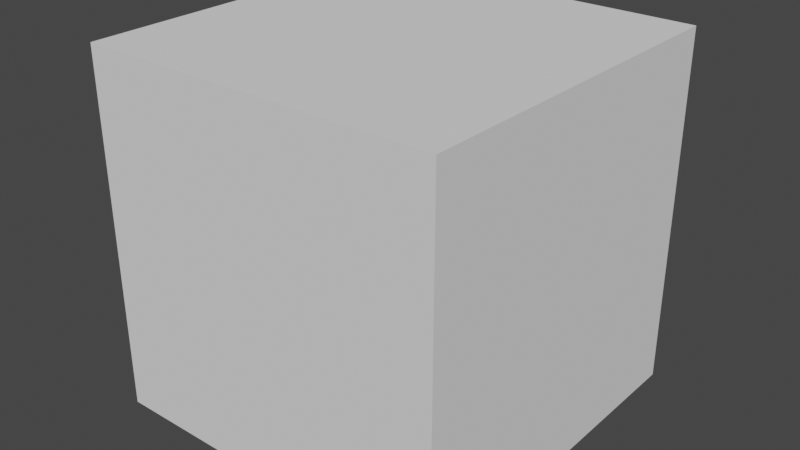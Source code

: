 # Source: cube_animation.blend  (saved by Blender 3.5.10; exported with 4.5.12 LTS)
import bpy
from mathutils import Matrix  # noqa: F401  (used for matrix-valued properties, if any)

bpy.ops.wm.read_factory_settings(use_empty=True)
scene = bpy.context.scene
scene.name = 'Scene'

# ---- collections
col_collection = bpy.data.collections.new('Collection'); scene.collection.children.link(col_collection)

# ---- world
world_world = bpy.data.worlds.new('World'); scene.world = world_world
world_world.use_nodes = True; world_world.node_tree.nodes.clear()
_N = world_world.node_tree.nodes; _L = world_world.node_tree.links
n0 = _N.new('ShaderNodeOutputWorld'); n0.name = 'World Output'; n0.location = (300, 300)
n1 = _N.new('ShaderNodeBackground'); n1.name = 'Background'; n1.location = (10, 300)
n1.inputs[0].default_value = (0.05088, 0.05088, 0.05088, 1.0)
_L.new(n1.outputs[0], n0.inputs[0])
n0.is_active_output = True
world_world.color = (0.05088, 0.05088, 0.05088)
world_world.use_sun_shadow = False
world_world.sun_shadow_jitter_overblur = 0.0

# ---- meshes
me_cube_001 = bpy.data.meshes.new('Cube.001')
me_cube_001.from_pydata([(-1.0, -1.0, -1.0), (-1.0, -1.0, 1.0), (-1.0, 1.0, -1.0), (-1.0, 1.0, 1.0), (1.0, -1.0, -1.0), (1.0, -1.0, 1.0), (1.0, 1.0, -1.0), (1.0, 1.0, 1.0)], [], [(0, 1, 3, 2), (2, 3, 7, 6), (6, 7, 5, 4), (4, 5, 1, 0), (2, 6, 4, 0), (7, 3, 1, 5)])
_uv = me_cube_001.uv_layers.new(name='UVMap')
_uv.uv.foreach_set('vector', [0.375, 0.0, 0.625, 0.0, 0.625, 0.25, 0.375, 0.25, 0.375, 0.25, 0.625, 0.25, 0.625, 0.5, 0.375, 0.5, 0.375, 0.5, 0.625, 0.5, 0.625, 0.75, 0.375, 0.75, 0.375, 0.75, 0.625, 0.75, 0.625, 1.0, 0.375, 1.0, 0.125, 0.5, 0.375, 0.5, 0.375, 0.75, 0.125, 0.75, 0.625, 0.5, 0.875, 0.5, 0.875, 0.75, 0.625, 0.75])
me_cube_001.materials.append(None)
me_cube_001.update()

# ---- objects
ob_cube = bpy.data.objects.new('Cube', me_cube_001)

# ---- transforms, parenting, visibility, modifiers, constraints
ob_cube.location = (0.0, 0.0, 0.0)
ob_cube.rotation_euler = (1.571, 1.571, 1.571)

# ---- collection membership
col_collection.objects.link(ob_cube)

# ---- scene / render settings (as saved in the file)
scene.frame_start = 1; scene.frame_end = 1000; scene.frame_set(500)
scene.render.engine = 'BLENDER_EEVEE_NEXT'
scene.cycles.sampling_pattern = 'TABULATED_SOBOL'
scene.view_settings.view_transform = 'Filmic'
bpy.context.view_layer.update()

# ---- added for rendering (the .blend has no active camera and no usable light): camera, sun
cam_auto = bpy.data.cameras.new('AutoCamera')
cam_auto.lens = 50.0
cam_auto.sensor_width = 36.0
cam_auto.clip_end = 1000.0
ob_auto_camera = bpy.data.objects.new('AutoCamera', cam_auto)
scene.collection.objects.link(ob_auto_camera)
ob_auto_camera.location = (3.20507, -3.84609, 2.56406)
ob_auto_camera.rotation_euler = (1.09748, -7.21219e-08, 0.694738)
scene.camera = ob_auto_camera
light_auto_sun = bpy.data.lights.new('AutoSun', 'SUN')
light_auto_sun.energy = 3.0
light_auto_sun.angle = 0.0523599
ob_auto_sun = bpy.data.objects.new('AutoSun', light_auto_sun)
scene.collection.objects.link(ob_auto_sun)
ob_auto_sun.rotation_euler = (0.872665, 0.174533, 0.523599)
bpy.context.view_layer.update()
